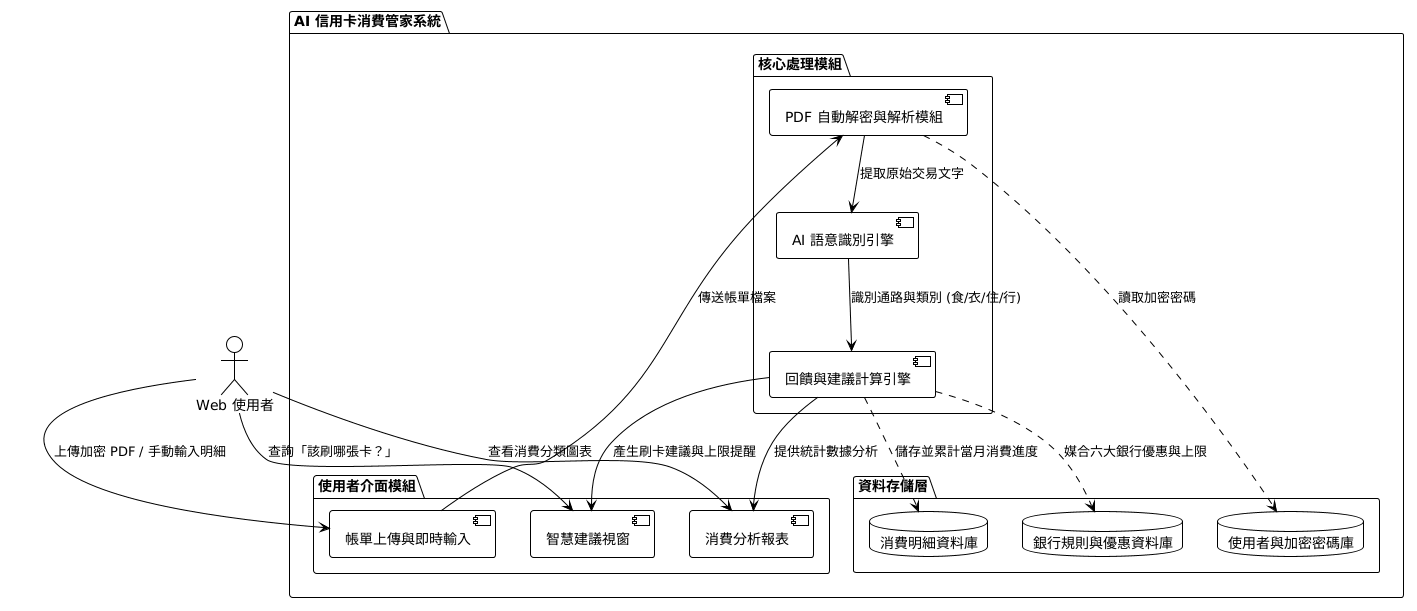

The diagram above was rendered by PlantUML. Its source (embedded in the PNG):
@startuml
!theme plain

actor "Web 使用者" as user

package "AI 信用卡消費管家系統" {
    
    package "使用者介面模組" {
        component "帳單上傳與即時輸入" as upload_ui
        component "智慧建議視窗" as recommend_ui
        component "消費分析報表" as report_ui
    }

    package "核心處理模組" {
        component "PDF 自動解密與解析模組" as pdf_processor
        component "AI 語意識別引擎" as ai_engine
        component "回饋與建議計算引擎" as reward_engine
    }

    package "資料存儲層" {
        database "使用者與加密密碼庫" as user_db
        database "消費明細資料庫" as trans_db
        database "銀行規則與優惠資料庫" as bank_rule_db
    }
}

' 互動流程
user --> upload_ui : 上傳加密 PDF / 手動輸入明細
user --> recommend_ui : 查詢「該刷哪張卡？」
user --> report_ui : 查看消費分類圖表

upload_ui --> pdf_processor : 傳送帳單檔案
pdf_processor ..> user_db : 讀取加密密碼
pdf_processor --> ai_engine : 提取原始交易文字

ai_engine --> reward_engine : 識別通路與類別 (食/衣/住/行)
reward_engine ..> bank_rule_db : 媒合六大銀行優惠與上限
reward_engine ..> trans_db : 儲存並累計當月消費進度

reward_engine --> recommend_ui : 產生刷卡建議與上限提醒
reward_engine --> report_ui : 提供統計數據分析
@enduml